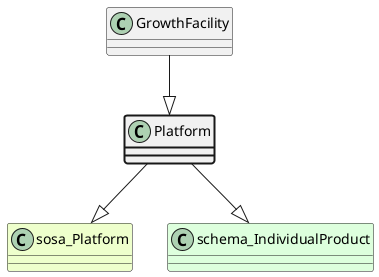

The diagram above was rendered by PlantUML. Its source (embedded in the PNG):
@startuml
class Platform  #line.bold
class sosa_Platform #EEFFCC 
Platform --|> sosa_Platform
class schema_IndividualProduct #DDFFDD 
Platform --|> schema_IndividualProduct
class GrowthFacility 
GrowthFacility --|> Platform
@enduml